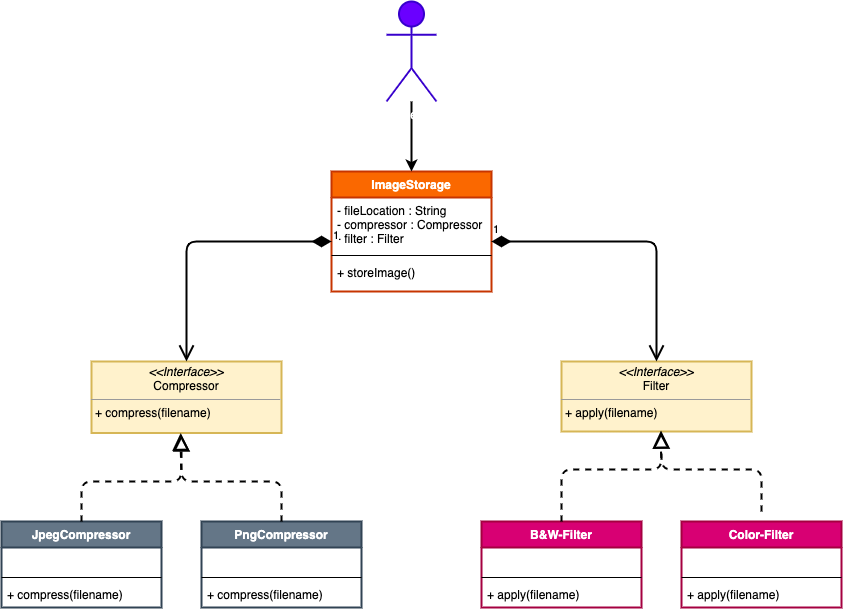

The diagram above was exported from draw.io. Its source (the exported page's mxGraphModel, read from the mxfile embedded in the PNG):
<mxGraphModel dx="1113" dy="601" grid="1" gridSize="10" guides="1" tooltips="1" connect="1" arrows="1" fold="1" page="1" pageScale="1" pageWidth="1169" pageHeight="826" background="none" math="0" shadow="0">
  <root>
    <mxCell id="0" />
    <mxCell id="1" parent="0" />
    <mxCell id="wKYZ9cGBxeFZbYoZ0MDr-70" value="&lt;p style=&quot;margin: 0px ; margin-top: 4px ; text-align: center&quot;&gt;&lt;i&gt;&amp;lt;&amp;lt;Interface&amp;gt;&amp;gt;&lt;/i&gt;&lt;br&gt;&lt;span style=&quot;text-align: left&quot;&gt;Compressor&lt;/span&gt;&lt;br&gt;&lt;/p&gt;&lt;hr size=&quot;1&quot;&gt;&lt;p style=&quot;margin: 0px ; margin-left: 4px&quot;&gt;&lt;/p&gt;&lt;p style=&quot;margin: 0px ; margin-left: 4px&quot;&gt;+ compress(filename)&amp;nbsp;&lt;br&gt;&lt;/p&gt;" style="verticalAlign=top;align=left;overflow=fill;fontSize=12;fontFamily=Helvetica;html=1;strokeWidth=2;fillColor=#fff2cc;strokeColor=#d6b656;" vertex="1" parent="1">
      <mxGeometry x="450" y="400" width="190" height="71.5" as="geometry" />
    </mxCell>
    <mxCell id="wKYZ9cGBxeFZbYoZ0MDr-71" value="ImageStorage" style="swimlane;fontStyle=1;align=center;verticalAlign=top;childLayout=stackLayout;horizontal=1;startSize=26;horizontalStack=0;resizeParent=1;resizeParentMax=0;resizeLast=0;collapsible=1;marginBottom=0;strokeWidth=2;fillColor=#fa6800;strokeColor=#C73500;fontColor=#FFFFFF;" vertex="1" parent="1">
      <mxGeometry x="690" y="210" width="160" height="120" as="geometry" />
    </mxCell>
    <mxCell id="wKYZ9cGBxeFZbYoZ0MDr-72" value="- fileLocation : String&#10;- compressor : Compressor&#10;- filter : Filter" style="text;strokeColor=none;fillColor=none;align=left;verticalAlign=top;spacingLeft=4;spacingRight=4;overflow=hidden;rotatable=0;points=[[0,0.5],[1,0.5]];portConstraint=eastwest;" vertex="1" parent="wKYZ9cGBxeFZbYoZ0MDr-71">
      <mxGeometry y="26" width="160" height="54" as="geometry" />
    </mxCell>
    <mxCell id="wKYZ9cGBxeFZbYoZ0MDr-73" value="" style="line;strokeWidth=1;fillColor=none;align=left;verticalAlign=middle;spacingTop=-1;spacingLeft=3;spacingRight=3;rotatable=0;labelPosition=right;points=[];portConstraint=eastwest;" vertex="1" parent="wKYZ9cGBxeFZbYoZ0MDr-71">
      <mxGeometry y="80" width="160" height="8" as="geometry" />
    </mxCell>
    <mxCell id="wKYZ9cGBxeFZbYoZ0MDr-74" value="+ storeImage() &#10;" style="text;strokeColor=none;fillColor=none;align=left;verticalAlign=top;spacingLeft=4;spacingRight=4;overflow=hidden;rotatable=0;points=[[0,0.5],[1,0.5]];portConstraint=eastwest;" vertex="1" parent="wKYZ9cGBxeFZbYoZ0MDr-71">
      <mxGeometry y="88" width="160" height="32" as="geometry" />
    </mxCell>
    <mxCell id="wKYZ9cGBxeFZbYoZ0MDr-86" value="&lt;p style=&quot;margin: 0px ; margin-top: 4px ; text-align: center&quot;&gt;&lt;i&gt;&amp;lt;&amp;lt;Interface&amp;gt;&amp;gt;&lt;/i&gt;&lt;br&gt;&lt;span style=&quot;text-align: left&quot;&gt;Filter&lt;/span&gt;&lt;br&gt;&lt;/p&gt;&lt;hr size=&quot;1&quot;&gt;&lt;p style=&quot;margin: 0px ; margin-left: 4px&quot;&gt;&lt;/p&gt;&lt;p style=&quot;margin: 0px ; margin-left: 4px&quot;&gt;+ apply(filename)&amp;nbsp;&lt;br&gt;&lt;/p&gt;" style="verticalAlign=top;align=left;overflow=fill;fontSize=12;fontFamily=Helvetica;html=1;strokeWidth=2;fillColor=#fff2cc;strokeColor=#d6b656;" vertex="1" parent="1">
      <mxGeometry x="920" y="400" width="190" height="70" as="geometry" />
    </mxCell>
    <mxCell id="wKYZ9cGBxeFZbYoZ0MDr-87" value="JpegCompressor" style="swimlane;fontStyle=1;align=center;verticalAlign=top;childLayout=stackLayout;horizontal=1;startSize=26;horizontalStack=0;resizeParent=1;resizeParentMax=0;resizeLast=0;collapsible=1;marginBottom=0;strokeWidth=2;fillColor=#647687;strokeColor=#314354;fontColor=#ffffff;" vertex="1" parent="1">
      <mxGeometry x="360" y="560" width="160" height="86" as="geometry" />
    </mxCell>
    <mxCell id="wKYZ9cGBxeFZbYoZ0MDr-88" value=" " style="text;strokeColor=none;fillColor=none;align=left;verticalAlign=top;spacingLeft=4;spacingRight=4;overflow=hidden;rotatable=0;points=[[0,0.5],[1,0.5]];portConstraint=eastwest;" vertex="1" parent="wKYZ9cGBxeFZbYoZ0MDr-87">
      <mxGeometry y="26" width="160" height="26" as="geometry" />
    </mxCell>
    <mxCell id="wKYZ9cGBxeFZbYoZ0MDr-89" value="" style="line;strokeWidth=1;fillColor=none;align=left;verticalAlign=middle;spacingTop=-1;spacingLeft=3;spacingRight=3;rotatable=0;labelPosition=right;points=[];portConstraint=eastwest;" vertex="1" parent="wKYZ9cGBxeFZbYoZ0MDr-87">
      <mxGeometry y="52" width="160" height="8" as="geometry" />
    </mxCell>
    <mxCell id="wKYZ9cGBxeFZbYoZ0MDr-90" value="+ compress(filename)" style="text;strokeColor=none;fillColor=none;align=left;verticalAlign=top;spacingLeft=4;spacingRight=4;overflow=hidden;rotatable=0;points=[[0,0.5],[1,0.5]];portConstraint=eastwest;" vertex="1" parent="wKYZ9cGBxeFZbYoZ0MDr-87">
      <mxGeometry y="60" width="160" height="26" as="geometry" />
    </mxCell>
    <mxCell id="wKYZ9cGBxeFZbYoZ0MDr-91" value="PngCompressor" style="swimlane;fontStyle=1;align=center;verticalAlign=top;childLayout=stackLayout;horizontal=1;startSize=26;horizontalStack=0;resizeParent=1;resizeParentMax=0;resizeLast=0;collapsible=1;marginBottom=0;strokeWidth=2;fillColor=#647687;strokeColor=#314354;fontColor=#ffffff;" vertex="1" parent="1">
      <mxGeometry x="560" y="560" width="160" height="86" as="geometry" />
    </mxCell>
    <mxCell id="wKYZ9cGBxeFZbYoZ0MDr-92" value=" " style="text;strokeColor=none;fillColor=none;align=left;verticalAlign=top;spacingLeft=4;spacingRight=4;overflow=hidden;rotatable=0;points=[[0,0.5],[1,0.5]];portConstraint=eastwest;" vertex="1" parent="wKYZ9cGBxeFZbYoZ0MDr-91">
      <mxGeometry y="26" width="160" height="26" as="geometry" />
    </mxCell>
    <mxCell id="wKYZ9cGBxeFZbYoZ0MDr-93" value="" style="line;strokeWidth=1;fillColor=none;align=left;verticalAlign=middle;spacingTop=-1;spacingLeft=3;spacingRight=3;rotatable=0;labelPosition=right;points=[];portConstraint=eastwest;" vertex="1" parent="wKYZ9cGBxeFZbYoZ0MDr-91">
      <mxGeometry y="52" width="160" height="8" as="geometry" />
    </mxCell>
    <mxCell id="wKYZ9cGBxeFZbYoZ0MDr-94" value="+ compress(filename)" style="text;strokeColor=none;fillColor=none;align=left;verticalAlign=top;spacingLeft=4;spacingRight=4;overflow=hidden;rotatable=0;points=[[0,0.5],[1,0.5]];portConstraint=eastwest;" vertex="1" parent="wKYZ9cGBxeFZbYoZ0MDr-91">
      <mxGeometry y="60" width="160" height="26" as="geometry" />
    </mxCell>
    <mxCell id="wKYZ9cGBxeFZbYoZ0MDr-95" value="B&amp;W-Filter" style="swimlane;fontStyle=1;align=center;verticalAlign=top;childLayout=stackLayout;horizontal=1;startSize=26;horizontalStack=0;resizeParent=1;resizeParentMax=0;resizeLast=0;collapsible=1;marginBottom=0;strokeWidth=2;fillColor=#d80073;strokeColor=#A50040;fontColor=#ffffff;" vertex="1" parent="1">
      <mxGeometry x="840" y="560" width="160" height="86" as="geometry" />
    </mxCell>
    <mxCell id="wKYZ9cGBxeFZbYoZ0MDr-96" value=" " style="text;strokeColor=none;fillColor=none;align=left;verticalAlign=top;spacingLeft=4;spacingRight=4;overflow=hidden;rotatable=0;points=[[0,0.5],[1,0.5]];portConstraint=eastwest;" vertex="1" parent="wKYZ9cGBxeFZbYoZ0MDr-95">
      <mxGeometry y="26" width="160" height="26" as="geometry" />
    </mxCell>
    <mxCell id="wKYZ9cGBxeFZbYoZ0MDr-97" value="" style="line;strokeWidth=1;fillColor=none;align=left;verticalAlign=middle;spacingTop=-1;spacingLeft=3;spacingRight=3;rotatable=0;labelPosition=right;points=[];portConstraint=eastwest;" vertex="1" parent="wKYZ9cGBxeFZbYoZ0MDr-95">
      <mxGeometry y="52" width="160" height="8" as="geometry" />
    </mxCell>
    <mxCell id="wKYZ9cGBxeFZbYoZ0MDr-98" value="+ apply(filename)" style="text;strokeColor=none;fillColor=none;align=left;verticalAlign=top;spacingLeft=4;spacingRight=4;overflow=hidden;rotatable=0;points=[[0,0.5],[1,0.5]];portConstraint=eastwest;" vertex="1" parent="wKYZ9cGBxeFZbYoZ0MDr-95">
      <mxGeometry y="60" width="160" height="26" as="geometry" />
    </mxCell>
    <mxCell id="wKYZ9cGBxeFZbYoZ0MDr-99" value="Color-Filter" style="swimlane;fontStyle=1;align=center;verticalAlign=top;childLayout=stackLayout;horizontal=1;startSize=26;horizontalStack=0;resizeParent=1;resizeParentMax=0;resizeLast=0;collapsible=1;marginBottom=0;strokeWidth=2;fillColor=#d80073;strokeColor=#A50040;fontColor=#ffffff;" vertex="1" parent="1">
      <mxGeometry x="1040" y="560" width="160" height="86" as="geometry" />
    </mxCell>
    <mxCell id="wKYZ9cGBxeFZbYoZ0MDr-100" value=" " style="text;strokeColor=none;fillColor=none;align=left;verticalAlign=top;spacingLeft=4;spacingRight=4;overflow=hidden;rotatable=0;points=[[0,0.5],[1,0.5]];portConstraint=eastwest;" vertex="1" parent="wKYZ9cGBxeFZbYoZ0MDr-99">
      <mxGeometry y="26" width="160" height="26" as="geometry" />
    </mxCell>
    <mxCell id="wKYZ9cGBxeFZbYoZ0MDr-101" value="" style="line;strokeWidth=1;fillColor=none;align=left;verticalAlign=middle;spacingTop=-1;spacingLeft=3;spacingRight=3;rotatable=0;labelPosition=right;points=[];portConstraint=eastwest;" vertex="1" parent="wKYZ9cGBxeFZbYoZ0MDr-99">
      <mxGeometry y="52" width="160" height="8" as="geometry" />
    </mxCell>
    <mxCell id="wKYZ9cGBxeFZbYoZ0MDr-102" value="+ apply(filename)" style="text;strokeColor=none;fillColor=none;align=left;verticalAlign=top;spacingLeft=4;spacingRight=4;overflow=hidden;rotatable=0;points=[[0,0.5],[1,0.5]];portConstraint=eastwest;" vertex="1" parent="wKYZ9cGBxeFZbYoZ0MDr-99">
      <mxGeometry y="60" width="160" height="26" as="geometry" />
    </mxCell>
    <mxCell id="wKYZ9cGBxeFZbYoZ0MDr-103" value="" style="endArrow=block;dashed=1;endFill=0;endSize=12;html=1;fontColor=#000000;strokeWidth=2;exitX=0.5;exitY=0;exitDx=0;exitDy=0;entryX=0.468;entryY=1.007;entryDx=0;entryDy=0;entryPerimeter=0;" edge="1" parent="1" source="wKYZ9cGBxeFZbYoZ0MDr-87" target="wKYZ9cGBxeFZbYoZ0MDr-70">
      <mxGeometry width="160" relative="1" as="geometry">
        <mxPoint x="660" y="480" as="sourcePoint" />
        <mxPoint x="820" y="480" as="targetPoint" />
        <Array as="points">
          <mxPoint x="440" y="520" />
          <mxPoint x="540" y="520" />
        </Array>
      </mxGeometry>
    </mxCell>
    <mxCell id="wKYZ9cGBxeFZbYoZ0MDr-104" value="" style="endArrow=block;dashed=1;endFill=0;endSize=12;html=1;fontColor=#000000;strokeWidth=2;exitX=0.5;exitY=0;exitDx=0;exitDy=0;" edge="1" parent="1" source="wKYZ9cGBxeFZbYoZ0MDr-91">
      <mxGeometry width="160" relative="1" as="geometry">
        <mxPoint x="660" y="480" as="sourcePoint" />
        <mxPoint x="540" y="473" as="targetPoint" />
        <Array as="points">
          <mxPoint x="640" y="520" />
          <mxPoint x="540" y="520" />
        </Array>
      </mxGeometry>
    </mxCell>
    <mxCell id="wKYZ9cGBxeFZbYoZ0MDr-105" value="" style="endArrow=block;dashed=1;endFill=0;endSize=12;html=1;fontColor=#000000;strokeWidth=2;exitX=0.5;exitY=0;exitDx=0;exitDy=0;" edge="1" parent="1" source="wKYZ9cGBxeFZbYoZ0MDr-95">
      <mxGeometry width="160" relative="1" as="geometry">
        <mxPoint x="920" y="548" as="sourcePoint" />
        <mxPoint x="1019" y="470" as="targetPoint" />
        <Array as="points">
          <mxPoint x="920" y="508" />
          <mxPoint x="1020" y="508" />
        </Array>
      </mxGeometry>
    </mxCell>
    <mxCell id="wKYZ9cGBxeFZbYoZ0MDr-106" value="" style="endArrow=block;dashed=1;endFill=0;endSize=12;html=1;fontColor=#000000;strokeWidth=2;" edge="1" parent="1">
      <mxGeometry width="160" relative="1" as="geometry">
        <mxPoint x="1120" y="550" as="sourcePoint" />
        <mxPoint x="1020" y="470" as="targetPoint" />
        <Array as="points">
          <mxPoint x="1120" y="508" />
          <mxPoint x="1020" y="508" />
        </Array>
      </mxGeometry>
    </mxCell>
    <mxCell id="wKYZ9cGBxeFZbYoZ0MDr-113" style="edgeStyle=orthogonalEdgeStyle;rounded=0;orthogonalLoop=1;jettySize=auto;html=1;entryX=0.5;entryY=0;entryDx=0;entryDy=0;fontColor=#000000;strokeWidth=2;" edge="1" parent="1" source="wKYZ9cGBxeFZbYoZ0MDr-107" target="wKYZ9cGBxeFZbYoZ0MDr-71">
      <mxGeometry relative="1" as="geometry" />
    </mxCell>
    <mxCell id="wKYZ9cGBxeFZbYoZ0MDr-107" value="Client" style="shape=umlActor;verticalLabelPosition=bottom;verticalAlign=top;html=1;strokeWidth=2;fillColor=#6a00ff;strokeColor=#3700CC;fontColor=#ffffff;" vertex="1" parent="1">
      <mxGeometry x="745" y="40" width="50" height="100" as="geometry" />
    </mxCell>
    <mxCell id="wKYZ9cGBxeFZbYoZ0MDr-111" value="1" style="endArrow=open;html=1;endSize=12;startArrow=diamondThin;startSize=14;startFill=1;edgeStyle=orthogonalEdgeStyle;align=left;verticalAlign=bottom;fontColor=#000000;strokeWidth=2;entryX=0.5;entryY=0;entryDx=0;entryDy=0;" edge="1" parent="1" target="wKYZ9cGBxeFZbYoZ0MDr-70">
      <mxGeometry x="-1" y="3" relative="1" as="geometry">
        <mxPoint x="690" y="280" as="sourcePoint" />
        <mxPoint x="550" y="300" as="targetPoint" />
        <Array as="points">
          <mxPoint x="690" y="280" />
          <mxPoint x="545" y="280" />
        </Array>
      </mxGeometry>
    </mxCell>
    <mxCell id="wKYZ9cGBxeFZbYoZ0MDr-114" value="1" style="endArrow=open;html=1;endSize=12;startArrow=diamondThin;startSize=14;startFill=1;edgeStyle=orthogonalEdgeStyle;align=left;verticalAlign=bottom;fontColor=#000000;strokeWidth=2;entryX=0.5;entryY=0;entryDx=0;entryDy=0;" edge="1" parent="1" target="wKYZ9cGBxeFZbYoZ0MDr-86">
      <mxGeometry x="-1" y="3" relative="1" as="geometry">
        <mxPoint x="850" y="280" as="sourcePoint" />
        <mxPoint x="1010" y="280" as="targetPoint" />
      </mxGeometry>
    </mxCell>
  </root>
</mxGraphModel>